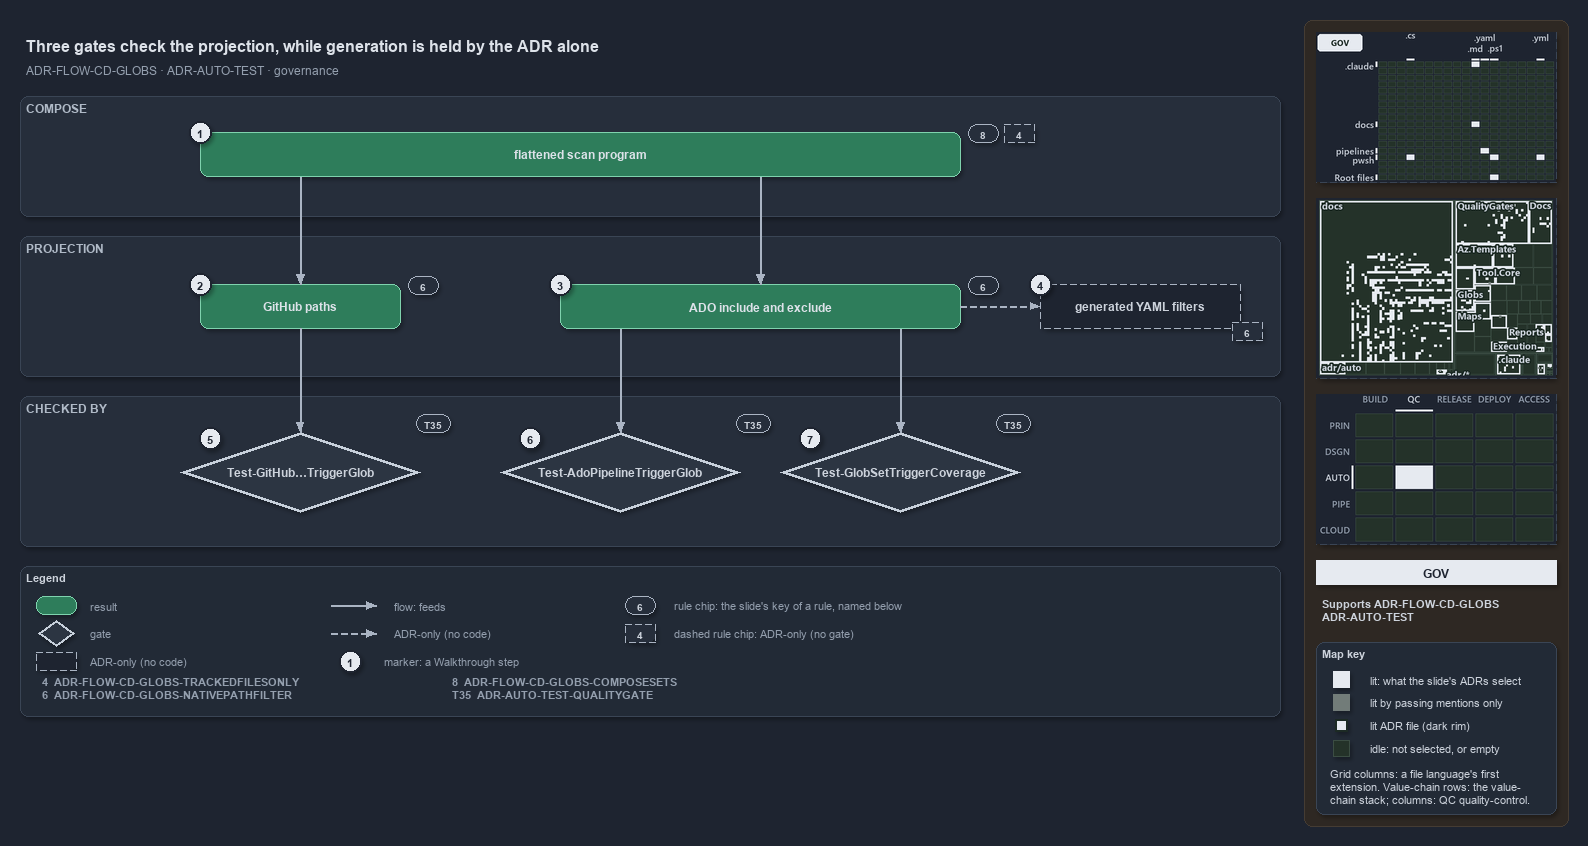

The diagram above was exported from draw.io. Its source (the exported page's mxGraphModel, read from the mxfile embedded in the PNG):
<mxGraphModel dx="1024" dy="768" grid="0" gridSize="10" guides="1" tooltips="1" connect="1" arrows="1" fold="1" page="1" pageScale="1" pageWidth="1572" pageHeight="700" background="#1E2430" math="0" shadow="1">
  <root>
    <mxCell id="0" />
    <mxCell id="1" parent="0" />
    <mxCell id="sidebar-bg" value="" style="rounded=1;arcSize=2;html=1;fillColor=#2E2823;strokeColor=#453C33;shadow=0;" vertex="1" parent="1">
      <mxGeometry x="1304" y="4" width="264" height="806" as="geometry" />
    </mxCell>
    <mxCell id="title" value="Three gates check the projection, while generation is held by the ADR alone" style="text;html=1;align=left;verticalAlign=middle;fontSize=16;fontStyle=1;fontColor=#DDE2E9;" vertex="1" parent="1">
      <mxGeometry x="20" y="14" width="1260" height="30" as="geometry" />
    </mxCell>
    <mxCell id="subtitle" value="ADR-FLOW-CD-GLOBS &amp;#183; ADR-AUTO-TEST &amp;#183; governance" style="text;html=1;align=left;verticalAlign=middle;fontSize=12;fontColor=#949FAE;" vertex="1" parent="1">
      <mxGeometry x="20" y="44" width="1240" height="20" as="geometry" />
    </mxCell>
    <mxCell id="band-compose" value="COMPOSE" style="rounded=1;html=1;arcSize=3;fillColor=#262E3B;strokeColor=#3A4555;verticalAlign=top;align=left;spacingLeft=8;fontStyle=1;fontSize=12;fontColor=#B0BAC7;" vertex="1" parent="1">
      <mxGeometry x="20" y="80" width="1260" height="120" as="geometry" />
    </mxCell>
    <mxCell id="band-projection" value="PROJECTION" style="rounded=1;html=1;arcSize=3;fillColor=#262E3B;strokeColor=#3A4555;verticalAlign=top;align=left;spacingLeft=8;fontStyle=1;fontSize=12;fontColor=#B0BAC7;" vertex="1" parent="1">
      <mxGeometry x="20" y="220" width="1260" height="140" as="geometry" />
    </mxCell>
    <mxCell id="band-checked" value="CHECKED BY" style="rounded=1;html=1;arcSize=3;fillColor=#262E3B;strokeColor=#3A4555;verticalAlign=top;align=left;spacingLeft=8;fontStyle=1;fontSize=12;fontColor=#B0BAC7;" vertex="1" parent="1">
      <mxGeometry x="20" y="380" width="1260" height="150" as="geometry" />
    </mxCell>
    <mxCell id="r-program" value="&lt;b&gt;flattened scan program&lt;/b&gt;" style="rounded=1;whiteSpace=wrap;html=1;arcSize=20;fillColor=#2E7D5B;strokeColor=#7FD3AE;fontColor=#DDE2E9;fontSize=12;" vertex="1" parent="1">
      <mxGeometry x="200" y="116" width="760" height="44" as="geometry" />
    </mxCell>
    <mxCell id="chip-8" value="8" style="rounded=1;arcSize=50;whiteSpace=wrap;html=1;fillColor=#262E3B;strokeColor=#AAB4C3;fontColor=#CDD3DC;fontStyle=1;fontSize=10.5;" vertex="1" parent="1">
      <mxGeometry x="968" y="108" width="30" height="18" as="geometry" />
    </mxCell>
    <mxCell id="chip-4" value="4" style="rounded=1;arcSize=50;whiteSpace=wrap;html=1;fillColor=#262E3B;strokeColor=#AAB4C3;fontColor=#CDD3DC;fontStyle=1;fontSize=10.5;dashed=1;" vertex="1" parent="1">
      <mxGeometry x="1004" y="108" width="30" height="18" as="geometry" />
    </mxCell>
    <mxCell id="r-github" value="&lt;b&gt;GitHub paths&lt;/b&gt;" style="rounded=1;whiteSpace=wrap;html=1;arcSize=20;fillColor=#2E7D5B;strokeColor=#7FD3AE;fontColor=#DDE2E9;fontSize=12;" vertex="1" parent="1">
      <mxGeometry x="200" y="268" width="200" height="44" as="geometry" />
    </mxCell>
    <mxCell id="r-ado" value="&lt;b&gt;ADO include and exclude&lt;/b&gt;" style="rounded=1;whiteSpace=wrap;html=1;arcSize=20;fillColor=#2E7D5B;strokeColor=#7FD3AE;fontColor=#DDE2E9;fontSize=12;" vertex="1" parent="1">
      <mxGeometry x="560" y="268" width="400" height="44" as="geometry" />
    </mxCell>
    <mxCell id="a-generated" value="&lt;b&gt;generated YAML filters&lt;/b&gt;" style="rounded=1;whiteSpace=wrap;html=1;arcSize=20;fillColor=#1E2430;strokeColor=#AAB4C3;dashed=1;fontColor=#CDD3DC;fontSize=12;" vertex="1" parent="1">
      <mxGeometry x="1040" y="268" width="200" height="44" as="geometry" />
    </mxCell>
    <mxCell id="chip-6a" value="6" style="rounded=1;arcSize=50;whiteSpace=wrap;html=1;fillColor=#262E3B;strokeColor=#AAB4C3;fontColor=#CDD3DC;fontStyle=1;fontSize=10.5;" vertex="1" parent="1">
      <mxGeometry x="408" y="260" width="30" height="18" as="geometry" />
    </mxCell>
    <mxCell id="chip-6b" value="6" style="rounded=1;arcSize=50;whiteSpace=wrap;html=1;fillColor=#262E3B;strokeColor=#AAB4C3;fontColor=#CDD3DC;fontStyle=1;fontSize=10.5;" vertex="1" parent="1">
      <mxGeometry x="968" y="260" width="30" height="18" as="geometry" />
    </mxCell>
    <mxCell id="chip-6c" value="6" style="rounded=1;arcSize=50;whiteSpace=wrap;html=1;fillColor=#262E3B;strokeColor=#AAB4C3;fontColor=#CDD3DC;fontStyle=1;fontSize=10.5;dashed=1;" vertex="1" parent="1">
      <mxGeometry x="1232" y="306" width="30" height="18" as="geometry" />
    </mxCell>
    <mxCell id="p-program-gh" value="" style="text;html=1;strokeColor=none;fillColor=none;" vertex="1" parent="1">
      <mxGeometry x="300" y="160" width="1" height="1" as="geometry" />
    </mxCell>
    <mxCell id="p-program-ado" value="" style="text;html=1;strokeColor=none;fillColor=none;" vertex="1" parent="1">
      <mxGeometry x="760" y="160" width="1" height="1" as="geometry" />
    </mxCell>
    <mxCell id="e-program-github" value="" style="edgeStyle=orthogonalEdgeStyle;rounded=1;html=1;fontSize=10;fontColor=#CDD3DC;endArrow=block;strokeColor=#AAB4C3;shadow=0;" edge="1" parent="1" source="p-program-gh" target="r-github">
      <mxGeometry relative="1" as="geometry" />
    </mxCell>
    <mxCell id="e-program-ado" value="" style="edgeStyle=orthogonalEdgeStyle;rounded=1;html=1;fontSize=10;fontColor=#CDD3DC;endArrow=block;strokeColor=#AAB4C3;shadow=0;" edge="1" parent="1" source="p-program-ado" target="r-ado">
      <mxGeometry relative="1" as="geometry" />
    </mxCell>
    <mxCell id="e-ado-generated" value="" style="edgeStyle=orthogonalEdgeStyle;rounded=1;html=1;fontSize=10;fontColor=#CDD3DC;endArrow=block;strokeColor=#AAB4C3;shadow=0;dashed=1;" edge="1" parent="1" source="r-ado" target="a-generated">
      <mxGeometry relative="1" as="geometry" />
    </mxCell>
    <mxCell id="g-github" value="&lt;b&gt;Test-GitHub&amp;#8230;TriggerGlob&lt;/b&gt;" style="rhombus;whiteSpace=wrap;html=1;fillColor=#2C3542;strokeColor=#C7D0DB;strokeWidth=3;fontColor=#CDD3DC;fontSize=12;" vertex="1" parent="1">
      <mxGeometry x="180" y="416" width="240" height="80" as="geometry" />
    </mxCell>
    <mxCell id="g-ado" value="&lt;b&gt;Test-AdoPipelineTriggerGlob&lt;/b&gt;" style="rhombus;whiteSpace=wrap;html=1;fillColor=#2C3542;strokeColor=#C7D0DB;strokeWidth=3;fontColor=#CDD3DC;fontSize=12;" vertex="1" parent="1">
      <mxGeometry x="500" y="416" width="240" height="80" as="geometry" />
    </mxCell>
    <mxCell id="g-coverage" value="&lt;b&gt;Test-GlobSetTriggerCoverage&lt;/b&gt;" style="rhombus;whiteSpace=wrap;html=1;fillColor=#2C3542;strokeColor=#C7D0DB;strokeWidth=3;fontColor=#CDD3DC;fontSize=12;" vertex="1" parent="1">
      <mxGeometry x="780" y="416" width="240" height="80" as="geometry" />
    </mxCell>
    <mxCell id="chip-t1" value="T35" style="rounded=1;arcSize=50;whiteSpace=wrap;html=1;fillColor=#262E3B;strokeColor=#AAB4C3;fontColor=#CDD3DC;fontStyle=1;fontSize=10.5;" vertex="1" parent="1">
      <mxGeometry x="416" y="398" width="34" height="18" as="geometry" />
    </mxCell>
    <mxCell id="chip-t2" value="T35" style="rounded=1;arcSize=50;whiteSpace=wrap;html=1;fillColor=#262E3B;strokeColor=#AAB4C3;fontColor=#CDD3DC;fontStyle=1;fontSize=10.5;" vertex="1" parent="1">
      <mxGeometry x="736" y="398" width="34" height="18" as="geometry" />
    </mxCell>
    <mxCell id="chip-t3" value="T35" style="rounded=1;arcSize=50;whiteSpace=wrap;html=1;fillColor=#262E3B;strokeColor=#AAB4C3;fontColor=#CDD3DC;fontStyle=1;fontSize=10.5;" vertex="1" parent="1">
      <mxGeometry x="996" y="398" width="34" height="18" as="geometry" />
    </mxCell>
    <mxCell id="p-ado-b1" value="" style="text;html=1;strokeColor=none;fillColor=none;" vertex="1" parent="1">
      <mxGeometry x="620" y="312" width="1" height="1" as="geometry" />
    </mxCell>
    <mxCell id="p-ado-b2" value="" style="text;html=1;strokeColor=none;fillColor=none;" vertex="1" parent="1">
      <mxGeometry x="900" y="312" width="1" height="1" as="geometry" />
    </mxCell>
    <mxCell id="p-gado-top" value="" style="text;html=1;strokeColor=none;fillColor=none;" vertex="1" parent="1">
      <mxGeometry x="620" y="416" width="1" height="1" as="geometry" />
    </mxCell>
    <mxCell id="p-gcov-top" value="" style="text;html=1;strokeColor=none;fillColor=none;" vertex="1" parent="1">
      <mxGeometry x="900" y="416" width="1" height="1" as="geometry" />
    </mxCell>
    <mxCell id="e-github-gate" value="" style="edgeStyle=orthogonalEdgeStyle;rounded=1;html=1;fontSize=10;fontColor=#CDD3DC;endArrow=block;strokeColor=#AAB4C3;shadow=0;" edge="1" parent="1" source="r-github" target="g-github">
      <mxGeometry relative="1" as="geometry" />
    </mxCell>
    <mxCell id="e-ado-gate" value="" style="edgeStyle=orthogonalEdgeStyle;rounded=1;html=1;fontSize=10;fontColor=#CDD3DC;endArrow=block;strokeColor=#AAB4C3;shadow=0;" edge="1" parent="1" source="p-ado-b1" target="p-gado-top">
      <mxGeometry relative="1" as="geometry" />
    </mxCell>
    <mxCell id="e-ado-coverage" value="" style="edgeStyle=orthogonalEdgeStyle;rounded=1;html=1;fontSize=10;fontColor=#CDD3DC;endArrow=block;strokeColor=#AAB4C3;shadow=0;" edge="1" parent="1" source="p-ado-b2" target="p-gcov-top">
      <mxGeometry relative="1" as="geometry" />
    </mxCell>
    <mxCell id="mark-1" value="1" style="ellipse;html=1;fillColor=#E6EAF0;strokeColor=#1E2430;strokeWidth=2;fontColor=#1E2430;fontStyle=1;fontSize=11;" vertex="1" parent="1">
      <mxGeometry x="189" y="105" width="22" height="22" as="geometry" />
    </mxCell>
    <mxCell id="mark-2" value="2" style="ellipse;html=1;fillColor=#E6EAF0;strokeColor=#1E2430;strokeWidth=2;fontColor=#1E2430;fontStyle=1;fontSize=11;" vertex="1" parent="1">
      <mxGeometry x="189" y="257" width="22" height="22" as="geometry" />
    </mxCell>
    <mxCell id="mark-3" value="3" style="ellipse;html=1;fillColor=#E6EAF0;strokeColor=#1E2430;strokeWidth=2;fontColor=#1E2430;fontStyle=1;fontSize=11;" vertex="1" parent="1">
      <mxGeometry x="549" y="257" width="22" height="22" as="geometry" />
    </mxCell>
    <mxCell id="mark-4" value="4" style="ellipse;html=1;fillColor=#E6EAF0;strokeColor=#1E2430;strokeWidth=2;fontColor=#1E2430;fontStyle=1;fontSize=11;" vertex="1" parent="1">
      <mxGeometry x="1029" y="257" width="22" height="22" as="geometry" />
    </mxCell>
    <mxCell id="mark-5" value="5" style="ellipse;html=1;fillColor=#E6EAF0;strokeColor=#1E2430;strokeWidth=2;fontColor=#1E2430;fontStyle=1;fontSize=11;" vertex="1" parent="1">
      <mxGeometry x="199" y="411" width="22" height="22" as="geometry" />
    </mxCell>
    <mxCell id="mark-6" value="6" style="ellipse;html=1;fillColor=#E6EAF0;strokeColor=#1E2430;strokeWidth=2;fontColor=#1E2430;fontStyle=1;fontSize=11;" vertex="1" parent="1">
      <mxGeometry x="519" y="411" width="22" height="22" as="geometry" />
    </mxCell>
    <mxCell id="mark-7" value="7" style="ellipse;html=1;fillColor=#E6EAF0;strokeColor=#1E2430;strokeWidth=2;fontColor=#1E2430;fontStyle=1;fontSize=11;" vertex="1" parent="1">
      <mxGeometry x="799" y="411" width="22" height="22" as="geometry" />
    </mxCell>
    <mxCell id="legend" value="&lt;b&gt;Legend&lt;/b&gt;" style="rounded=1;whiteSpace=wrap;html=1;arcSize=6;fillColor=#222A36;strokeColor=#3A4555;align=left;verticalAlign=top;spacing=8;fontSize=11;fontColor=#CDD3DC;" vertex="1" parent="1">
      <mxGeometry x="20" y="550" width="1260" height="150" as="geometry" />
      <mxCell id="lg-key-0" value="&lt;b&gt;4&lt;/b&gt;&amp;#160;&amp;#160;ADR-FLOW-CD-GLOBS-TRACKEDFILESONLY&lt;br&gt;&lt;b&gt;6&lt;/b&gt;&amp;#160;&amp;#160;ADR-FLOW-CD-GLOBS-NATIVEPATHFILTER" style="text;html=1;align=left;verticalAlign=top;fontSize=11;fontColor=#949FAE;" vertex="1" parent="1">
        <mxGeometry x="36" y="654" width="400" height="36" as="geometry" />
      </mxCell>
      <mxCell id="lg-key-1" value="&lt;b&gt;8&lt;/b&gt;&amp;#160;&amp;#160;ADR-FLOW-CD-GLOBS-COMPOSESETS&lt;br&gt;&lt;b&gt;T35&lt;/b&gt;&amp;#160;&amp;#160;ADR-AUTO-TEST-QUALITYGATE" style="text;html=1;align=left;verticalAlign=top;fontSize=11;fontColor=#949FAE;" vertex="1" parent="1">
        <mxGeometry x="446" y="654" width="400" height="36" as="geometry" />
      </mxCell>
    </mxCell>
    <mxCell id="lg-0" value="" style="rounded=1;html=1;arcSize=20;fillColor=#2E7D5B;strokeColor=#7FD3AE;" vertex="1" parent="1">
      <mxGeometry x="36" y="580" width="40" height="18" as="geometry" />
    </mxCell>
    <mxCell id="lg-0-t" value="result" style="text;html=1;align=left;verticalAlign=middle;fontSize=11;fontColor=#949FAE;" vertex="1" parent="1">
      <mxGeometry x="84" y="579" width="270" height="20" as="geometry" />
    </mxCell>
    <mxCell id="lg-1" value="" style="rhombus;html=1;fillColor=#2C3542;strokeColor=#C7D0DB;strokeWidth=2;fontColor=#CDD3DC;" vertex="1" parent="1">
      <mxGeometry x="38" y="604" width="36" height="26" as="geometry" />
    </mxCell>
    <mxCell id="lg-1-t" value="gate" style="text;html=1;align=left;verticalAlign=middle;fontSize=11;fontColor=#949FAE;" vertex="1" parent="1">
      <mxGeometry x="84" y="607" width="270" height="20" as="geometry" />
    </mxCell>
    <mxCell id="lg-2" value="" style="rounded=1;html=1;arcSize=20;fillColor=#1E2430;strokeColor=#AAB4C3;dashed=1;" vertex="1" parent="1">
      <mxGeometry x="36" y="636" width="40" height="18" as="geometry" />
    </mxCell>
    <mxCell id="lg-2-t" value="ADR-only (no code)" style="text;html=1;align=left;verticalAlign=middle;fontSize=11;fontColor=#949FAE;" vertex="1" parent="1">
      <mxGeometry x="84" y="635" width="270" height="20" as="geometry" />
    </mxCell>
    <mxCell id="lg-3-a" value="" style="text;html=1;strokeColor=none;fillColor=none;" vertex="1" parent="1">
      <mxGeometry x="330" y="589" width="1" height="1" as="geometry" />
    </mxCell>
    <mxCell id="lg-3-b" value="" style="text;html=1;strokeColor=none;fillColor=none;" vertex="1" parent="1">
      <mxGeometry x="376" y="589" width="1" height="1" as="geometry" />
    </mxCell>
    <mxCell id="lg-3" value="" style="edgeStyle=orthogonalEdgeStyle;rounded=1;html=1;fontSize=10;fontColor=#CDD3DC;endArrow=block;strokeColor=#AAB4C3;shadow=0;" edge="1" parent="1" source="lg-3-a" target="lg-3-b">
      <mxGeometry relative="1" as="geometry" />
    </mxCell>
    <mxCell id="lg-3-t" value="flow: feeds" style="text;html=1;align=left;verticalAlign=middle;fontSize=11;fontColor=#949FAE;" vertex="1" parent="1">
      <mxGeometry x="388" y="579" width="260" height="20" as="geometry" />
    </mxCell>
    <mxCell id="lg-4-a" value="" style="text;html=1;strokeColor=none;fillColor=none;" vertex="1" parent="1">
      <mxGeometry x="330" y="617" width="1" height="1" as="geometry" />
    </mxCell>
    <mxCell id="lg-4-b" value="" style="text;html=1;strokeColor=none;fillColor=none;" vertex="1" parent="1">
      <mxGeometry x="376" y="617" width="1" height="1" as="geometry" />
    </mxCell>
    <mxCell id="lg-4" value="" style="edgeStyle=orthogonalEdgeStyle;rounded=1;html=1;fontSize=10;fontColor=#CDD3DC;endArrow=block;strokeColor=#AAB4C3;shadow=0;dashed=1;" edge="1" parent="1" source="lg-4-a" target="lg-4-b">
      <mxGeometry relative="1" as="geometry" />
    </mxCell>
    <mxCell id="lg-4-t" value="ADR-only (no code)" style="text;html=1;align=left;verticalAlign=middle;fontSize=11;fontColor=#949FAE;" vertex="1" parent="1">
      <mxGeometry x="388" y="607" width="260" height="20" as="geometry" />
    </mxCell>
    <mxCell id="lg-5" value="1" style="ellipse;html=1;fillColor=#E6EAF0;strokeColor=#1E2430;strokeWidth=2;fontColor=#1E2430;fontStyle=1;fontSize=11;" vertex="1" parent="1">
      <mxGeometry x="339" y="634" width="22" height="22" as="geometry" />
    </mxCell>
    <mxCell id="lg-5-t" value="marker: a Walkthrough step" style="text;html=1;align=left;verticalAlign=middle;fontSize=11;fontColor=#949FAE;" vertex="1" parent="1">
      <mxGeometry x="378" y="635" width="270" height="20" as="geometry" />
    </mxCell>
    <mxCell id="lg-6" value="6" style="rounded=1;arcSize=50;whiteSpace=wrap;html=1;fillColor=#262E3B;strokeColor=#AAB4C3;fontColor=#CDD3DC;fontStyle=1;fontSize=10.5;" vertex="1" parent="1">
      <mxGeometry x="625" y="580" width="30" height="18" as="geometry" />
    </mxCell>
    <mxCell id="lg-6-t" value="rule chip: the slide's key of a rule, named below" style="text;html=1;align=left;verticalAlign=middle;fontSize=11;fontColor=#949FAE;" vertex="1" parent="1">
      <mxGeometry x="668" y="579" width="420" height="20" as="geometry" />
    </mxCell>
    <mxCell id="lg-7" value="4" style="rounded=1;arcSize=50;whiteSpace=wrap;html=1;fillColor=#262E3B;strokeColor=#AAB4C3;fontColor=#CDD3DC;fontStyle=1;fontSize=10.5;dashed=1;" vertex="1" parent="1">
      <mxGeometry x="625" y="608" width="30" height="18" as="geometry" />
    </mxCell>
    <mxCell id="lg-7-t" value="dashed rule chip: ADR-only (no gate)" style="text;html=1;align=left;verticalAlign=middle;fontSize=11;fontColor=#949FAE;" vertex="1" parent="1">
      <mxGeometry x="668" y="607" width="270" height="20" as="geometry" />
    </mxCell>
    <mxCell id="minimap-grid" value="" style="shape=image;imageAspect=0;rounded=1;arcSize=4;whiteSpace=wrap;html=1;fillColor=#262E3B;strokeColor=#3A4555;dashed=1;fontColor=#949FAE;fontSize=11;image=data:image/png,(base64 omitted: 13348 chars);" vertex="1" parent="1">
      <mxGeometry x="1316" y="16" width="240" height="150" as="geometry" />
    </mxCell>
    <mxCell id="minimap-tree" value="" style="shape=image;imageAspect=0;rounded=1;arcSize=4;whiteSpace=wrap;html=1;fillColor=#262E3B;strokeColor=#3A4555;dashed=1;fontColor=#949FAE;fontSize=11;image=data:image/png,(base64 omitted: 32312 chars);" vertex="1" parent="1">
      <mxGeometry x="1316" y="182" width="240" height="180" as="geometry" />
    </mxCell>
    <mxCell id="minimap-chain" value="" style="shape=image;imageAspect=0;rounded=1;arcSize=4;whiteSpace=wrap;html=1;fillColor=#262E3B;strokeColor=#3A4555;dashed=1;fontColor=#949FAE;fontSize=11;image=data:image/png,(base64 omitted: 12524 chars);" vertex="1" parent="1">
      <mxGeometry x="1316" y="378" width="240" height="150" as="geometry" />
    </mxCell>
    <mxCell id="lens-badge" value="GOV" style="rounded=0;whiteSpace=wrap;html=1;align=center;verticalAlign=middle;fontSize=12;fontStyle=1;fontColor=#1E2430;fillColor=#E6EAF0;strokeColor=none;" vertex="1" parent="1">
      <mxGeometry x="1316" y="544" width="240" height="24" as="geometry" />
    </mxCell>
    <mxCell id="supports" value="&lt;b&gt;Supports&lt;/b&gt; ADR-FLOW-CD-GLOBS&lt;br&gt;ADR-AUTO-TEST" style="text;html=1;whiteSpace=wrap;align=left;verticalAlign=top;fontSize=11;fontColor=#CDD3DC;" vertex="1" parent="1">
      <mxGeometry x="1316" y="576" width="240" height="38" as="geometry" />
    </mxCell>
    <mxCell id="mapkey" value="&lt;b&gt;Map key&lt;/b&gt;" style="rounded=1;arcSize=6;whiteSpace=wrap;html=1;align=left;verticalAlign=top;fontSize=11;fontColor=#CDD3DC;fillColor=#222A36;strokeColor=#3A4555;spacingLeft=8;spacingTop=2;" vertex="1" parent="1">
      <mxGeometry x="1316" y="626" width="240" height="172" as="geometry" />
    </mxCell>
    <mxCell id="mapkey-lit" value="" style="rounded=0;html=1;fillColor=#E6EAF0;strokeColor=#E6EAF0;" vertex="1" parent="1">
      <mxGeometry x="1333.0" y="655.0" width="16" height="16" as="geometry" />
    </mxCell>
    <mxCell id="mapkey-lit-text" value="lit: what the slide's ADRs select" style="text;html=1;align=left;verticalAlign=middle;fontSize=11;fontColor=#CDD3DC;" vertex="1" parent="1">
      <mxGeometry x="1364" y="653" width="184" height="20" as="geometry" />
    </mxCell>
    <mxCell id="mapkey-touched" value="" style="rounded=0;html=1;fillColor=#727C79;strokeColor=#727C79;" vertex="1" parent="1">
      <mxGeometry x="1333.0" y="678.0" width="16" height="16" as="geometry" />
    </mxCell>
    <mxCell id="mapkey-touched-text" value="lit by passing mentions only" style="text;html=1;align=left;verticalAlign=middle;fontSize=11;fontColor=#CDD3DC;" vertex="1" parent="1">
      <mxGeometry x="1364" y="676" width="184" height="20" as="geometry" />
    </mxCell>
    <mxCell id="mapkey-adr" value="" style="rounded=0;html=1;fillColor=#E6EAF0;strokeColor=#1C2A24;strokeWidth=2;" vertex="1" parent="1">
      <mxGeometry x="1335.0" y="703.0" width="12" height="12" as="geometry" />
    </mxCell>
    <mxCell id="mapkey-adr-text" value="lit ADR file (dark rim)" style="text;html=1;align=left;verticalAlign=middle;fontSize=11;fontColor=#CDD3DC;" vertex="1" parent="1">
      <mxGeometry x="1364" y="699" width="184" height="20" as="geometry" />
    </mxCell>
    <mxCell id="mapkey-idle" value="" style="rounded=0;html=1;fillColor=#243229;strokeColor=#3B4D43;" vertex="1" parent="1">
      <mxGeometry x="1333.0" y="724.0" width="16" height="16" as="geometry" />
    </mxCell>
    <mxCell id="mapkey-idle-text" value="idle: not selected, or empty" style="text;html=1;align=left;verticalAlign=middle;fontSize=11;fontColor=#CDD3DC;" vertex="1" parent="1">
      <mxGeometry x="1364" y="722" width="184" height="20" as="geometry" />
    </mxCell>
    <mxCell id="mapkey-codes" value="Grid columns: a file language's first&lt;br&gt;extension. Value-chain rows: the value-&lt;br&gt;chain stack; columns: QC quality-control." style="text;html=1;align=left;verticalAlign=top;whiteSpace=wrap;fontSize=11;fontColor=#CDD3DC;" vertex="1" parent="1">
      <mxGeometry x="1324" y="746" width="224" height="46" as="geometry" />
    </mxCell>
  </root>
</mxGraphModel>